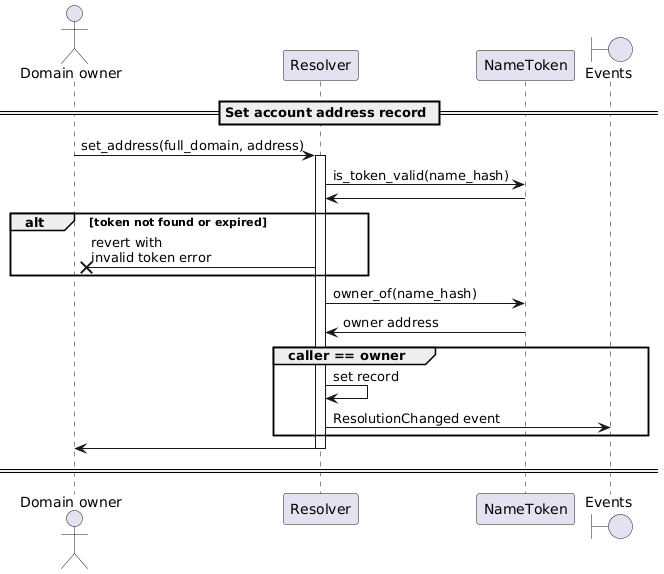

The diagram above was rendered by PlantUML. Its source (embedded in the PNG):
@startuml
'https://plantuml.com/sequence-diagram

'autonumber
actor "Domain owner"
participant "Resolver"
participant "NameToken"
boundary "Events"

== Set account address record ==

"Domain owner" -> Resolver: set_address(full_domain, address)
activate Resolver
Resolver -> NameToken: is_token_valid(name_hash)
NameToken -> Resolver
alt token not found or expired
    Resolver ->x "Domain owner": revert with\ninvalid token error
end
Resolver -> NameToken: owner_of(name_hash)
NameToken -> Resolver: owner address
group caller == owner
    Resolver -> Resolver: set record
    Resolver -> Events: ResolutionChanged event
end
Resolver -> "Domain owner"
deactivate Resolver

== ==

@enduml